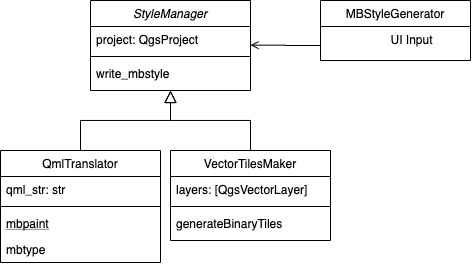

The diagram above was exported from draw.io. Its source (the exported page's mxGraphModel, read from the mxfile embedded in the PNG):
<mxGraphModel dx="165" dy="291" grid="1" gridSize="10" guides="1" tooltips="1" connect="1" arrows="1" fold="1" page="1" pageScale="1" pageWidth="827" pageHeight="1169" math="0" shadow="0">
  <root>
    <mxCell id="WIyWlLk6GJQsqaUBKTNV-0" />
    <mxCell id="WIyWlLk6GJQsqaUBKTNV-1" parent="WIyWlLk6GJQsqaUBKTNV-0" />
    <mxCell id="zkfFHV4jXpPFQw0GAbJ--0" value="StyleManager" style="swimlane;fontStyle=2;align=center;verticalAlign=top;childLayout=stackLayout;horizontal=1;startSize=26;horizontalStack=0;resizeParent=1;resizeLast=0;collapsible=1;marginBottom=0;rounded=0;shadow=0;strokeWidth=1;" parent="WIyWlLk6GJQsqaUBKTNV-1" vertex="1">
      <mxGeometry x="220" y="120" width="160" height="90" as="geometry">
        <mxRectangle x="230" y="140" width="160" height="26" as="alternateBounds" />
      </mxGeometry>
    </mxCell>
    <mxCell id="zkfFHV4jXpPFQw0GAbJ--1" value="project: QgsProject" style="text;align=left;verticalAlign=top;spacingLeft=4;spacingRight=4;overflow=hidden;rotatable=0;points=[[0,0.5],[1,0.5]];portConstraint=eastwest;" parent="zkfFHV4jXpPFQw0GAbJ--0" vertex="1">
      <mxGeometry y="26" width="160" height="26" as="geometry" />
    </mxCell>
    <mxCell id="zkfFHV4jXpPFQw0GAbJ--4" value="" style="line;html=1;strokeWidth=1;align=left;verticalAlign=middle;spacingTop=-1;spacingLeft=3;spacingRight=3;rotatable=0;labelPosition=right;points=[];portConstraint=eastwest;" parent="zkfFHV4jXpPFQw0GAbJ--0" vertex="1">
      <mxGeometry y="52" width="160" height="8" as="geometry" />
    </mxCell>
    <mxCell id="zkfFHV4jXpPFQw0GAbJ--5" value="write_mbstyle" style="text;align=left;verticalAlign=top;spacingLeft=4;spacingRight=4;overflow=hidden;rotatable=0;points=[[0,0.5],[1,0.5]];portConstraint=eastwest;" parent="zkfFHV4jXpPFQw0GAbJ--0" vertex="1">
      <mxGeometry y="60" width="160" height="26" as="geometry" />
    </mxCell>
    <mxCell id="zkfFHV4jXpPFQw0GAbJ--6" value="QmlTranslator" style="swimlane;fontStyle=0;align=center;verticalAlign=top;childLayout=stackLayout;horizontal=1;startSize=26;horizontalStack=0;resizeParent=1;resizeLast=0;collapsible=1;marginBottom=0;rounded=0;shadow=0;strokeWidth=1;" parent="WIyWlLk6GJQsqaUBKTNV-1" vertex="1">
      <mxGeometry x="130" y="270" width="160" height="112" as="geometry">
        <mxRectangle x="130" y="380" width="160" height="26" as="alternateBounds" />
      </mxGeometry>
    </mxCell>
    <mxCell id="zkfFHV4jXpPFQw0GAbJ--7" value="qml_str: str" style="text;align=left;verticalAlign=top;spacingLeft=4;spacingRight=4;overflow=hidden;rotatable=0;points=[[0,0.5],[1,0.5]];portConstraint=eastwest;" parent="zkfFHV4jXpPFQw0GAbJ--6" vertex="1">
      <mxGeometry y="26" width="160" height="26" as="geometry" />
    </mxCell>
    <mxCell id="zkfFHV4jXpPFQw0GAbJ--9" value="" style="line;html=1;strokeWidth=1;align=left;verticalAlign=middle;spacingTop=-1;spacingLeft=3;spacingRight=3;rotatable=0;labelPosition=right;points=[];portConstraint=eastwest;" parent="zkfFHV4jXpPFQw0GAbJ--6" vertex="1">
      <mxGeometry y="52" width="160" height="8" as="geometry" />
    </mxCell>
    <mxCell id="zkfFHV4jXpPFQw0GAbJ--10" value="mbpaint" style="text;align=left;verticalAlign=top;spacingLeft=4;spacingRight=4;overflow=hidden;rotatable=0;points=[[0,0.5],[1,0.5]];portConstraint=eastwest;fontStyle=4;strokeColor=none;" parent="zkfFHV4jXpPFQw0GAbJ--6" vertex="1">
      <mxGeometry y="60" width="160" height="26" as="geometry" />
    </mxCell>
    <mxCell id="zkfFHV4jXpPFQw0GAbJ--11" value="mbtype" style="text;align=left;verticalAlign=top;spacingLeft=4;spacingRight=4;overflow=hidden;rotatable=0;points=[[0,0.5],[1,0.5]];portConstraint=eastwest;" parent="zkfFHV4jXpPFQw0GAbJ--6" vertex="1">
      <mxGeometry y="86" width="160" height="26" as="geometry" />
    </mxCell>
    <mxCell id="zkfFHV4jXpPFQw0GAbJ--12" value="" style="endArrow=block;endSize=10;endFill=0;shadow=0;strokeWidth=1;rounded=0;edgeStyle=elbowEdgeStyle;elbow=vertical;" parent="WIyWlLk6GJQsqaUBKTNV-1" source="zkfFHV4jXpPFQw0GAbJ--6" target="zkfFHV4jXpPFQw0GAbJ--0" edge="1">
      <mxGeometry width="160" relative="1" as="geometry">
        <mxPoint x="200" y="203" as="sourcePoint" />
        <mxPoint x="200" y="203" as="targetPoint" />
      </mxGeometry>
    </mxCell>
    <mxCell id="zkfFHV4jXpPFQw0GAbJ--13" value="VectorTilesMaker" style="swimlane;fontStyle=0;align=center;verticalAlign=top;childLayout=stackLayout;horizontal=1;startSize=26;horizontalStack=0;resizeParent=1;resizeLast=0;collapsible=1;marginBottom=0;rounded=0;shadow=0;strokeWidth=1;" parent="WIyWlLk6GJQsqaUBKTNV-1" vertex="1">
      <mxGeometry x="300" y="270" width="160" height="90" as="geometry">
        <mxRectangle x="340" y="380" width="170" height="26" as="alternateBounds" />
      </mxGeometry>
    </mxCell>
    <mxCell id="zkfFHV4jXpPFQw0GAbJ--14" value="layers: [QgsVectorLayer]" style="text;align=left;verticalAlign=top;spacingLeft=4;spacingRight=4;overflow=hidden;rotatable=0;points=[[0,0.5],[1,0.5]];portConstraint=eastwest;" parent="zkfFHV4jXpPFQw0GAbJ--13" vertex="1">
      <mxGeometry y="26" width="160" height="26" as="geometry" />
    </mxCell>
    <mxCell id="zkfFHV4jXpPFQw0GAbJ--15" value="" style="line;html=1;strokeWidth=1;align=left;verticalAlign=middle;spacingTop=-1;spacingLeft=3;spacingRight=3;rotatable=0;labelPosition=right;points=[];portConstraint=eastwest;" parent="zkfFHV4jXpPFQw0GAbJ--13" vertex="1">
      <mxGeometry y="52" width="160" height="8" as="geometry" />
    </mxCell>
    <mxCell id="-t1ss-qKrpvjMQxQ03je-2" value="generateBinaryTiles" style="text;align=left;verticalAlign=top;spacingLeft=4;spacingRight=4;overflow=hidden;rotatable=0;points=[[0,0.5],[1,0.5]];portConstraint=eastwest;" vertex="1" parent="zkfFHV4jXpPFQw0GAbJ--13">
      <mxGeometry y="60" width="160" height="26" as="geometry" />
    </mxCell>
    <mxCell id="zkfFHV4jXpPFQw0GAbJ--16" value="" style="endArrow=block;endSize=10;endFill=0;shadow=0;strokeWidth=1;rounded=0;edgeStyle=elbowEdgeStyle;elbow=vertical;strokeColor=#000000;" parent="WIyWlLk6GJQsqaUBKTNV-1" source="zkfFHV4jXpPFQw0GAbJ--13" target="zkfFHV4jXpPFQw0GAbJ--0" edge="1">
      <mxGeometry width="160" relative="1" as="geometry">
        <mxPoint x="210" y="373" as="sourcePoint" />
        <mxPoint x="310" y="271" as="targetPoint" />
      </mxGeometry>
    </mxCell>
    <mxCell id="zkfFHV4jXpPFQw0GAbJ--17" value="MBStyleGenerator" style="swimlane;fontStyle=0;align=center;verticalAlign=top;childLayout=stackLayout;horizontal=1;startSize=26;horizontalStack=0;resizeParent=1;resizeLast=0;collapsible=1;marginBottom=0;rounded=0;shadow=0;strokeWidth=1;" parent="WIyWlLk6GJQsqaUBKTNV-1" vertex="1">
      <mxGeometry x="450" y="120" width="150" height="60" as="geometry">
        <mxRectangle x="550" y="140" width="160" height="26" as="alternateBounds" />
      </mxGeometry>
    </mxCell>
    <mxCell id="zkfFHV4jXpPFQw0GAbJ--26" value="" style="endArrow=open;shadow=0;strokeWidth=1;strokeColor=#000000;rounded=0;endFill=1;edgeStyle=elbowEdgeStyle;elbow=horizontal;" parent="WIyWlLk6GJQsqaUBKTNV-1" edge="1">
      <mxGeometry x="0.5" y="41" relative="1" as="geometry">
        <mxPoint x="450" y="165" as="sourcePoint" />
        <mxPoint x="380" y="164.66" as="targetPoint" />
        <mxPoint x="-40" y="32" as="offset" />
      </mxGeometry>
    </mxCell>
    <mxCell id="zkfFHV4jXpPFQw0GAbJ--29" value="UI Input" style="text;html=1;resizable=0;points=[];;align=center;verticalAlign=middle;labelBackgroundColor=none;rounded=0;shadow=0;strokeWidth=1;fontSize=12;" parent="zkfFHV4jXpPFQw0GAbJ--26" vertex="1" connectable="0">
      <mxGeometry x="0.5" y="49" relative="1" as="geometry">
        <mxPoint x="143.1" y="-54.53" as="offset" />
      </mxGeometry>
    </mxCell>
  </root>
</mxGraphModel>